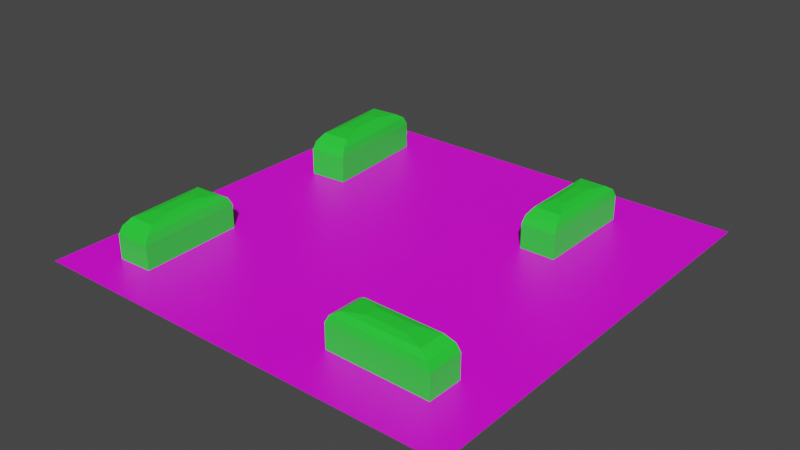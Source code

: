 # Source: StartScreen2.blend  (saved by Blender 2.80.75; exported with 4.5.12 LTS)
import bpy
from mathutils import Matrix  # noqa: F401  (used for matrix-valued properties, if any)

bpy.ops.wm.read_factory_settings(use_empty=True)
scene = bpy.context.scene
scene.name = 'Scene'

# ---- collections
col_collection = bpy.data.collections.new('Collection'); scene.collection.children.link(col_collection)

# ---- images (referenced by path relative to the original .blend; pixels are not part of the script)
import os
ASSET_DIR = os.environ.get("B2B_ASSET_DIR", "")  # directory of the original .blend (textures are referenced by path, not embedded)
HERE = os.path.dirname(os.path.abspath(__file__))  # packed textures are extracted next to this script under _unpacked/

def load_image(name, relpath, width, height, colorspace="sRGB"):
    """Load a texture the original file referenced (path relative to the .blend, or extracted next to this script)."""
    p = next((c for c in (os.path.join(HERE, relpath), os.path.join(ASSET_DIR, relpath)) if relpath and os.path.exists(c)), "")
    if p:
        img = bpy.data.images.load(p, check_existing=True)
        img.name = name
    else:  # same state as the original file: an image datablock whose file is absent (Cycles renders it pink)
        img = bpy.data.images.new(name, width, height)
        img.source = "FILE"
        img.filepath = "//" + (relpath or name)
    img.colorspace_settings.name = colorspace
    return img
img_runwaydiffuse_png = load_image('RunwayDiffuse.png', 'RunwayDiffuse.png', 1024, 1024, 'sRGB')

# ---- materials (node trees are filled in below, after node groups)
mat_grass = bpy.data.materials.new('Grass')
mat_grass.use_transparent_shadow = False
mat_road = bpy.data.materials.new('Road')
mat_road.use_transparent_shadow = False
mat_canvasgreen = bpy.data.materials.new('CanvasGreen')
mat_canvasgreen.use_transparent_shadow = False

# ---- material node trees
mat_grass.use_nodes = True; mat_grass.node_tree.nodes.clear()
_N = mat_grass.node_tree.nodes; _L = mat_grass.node_tree.links
n0 = _N.new('ShaderNodeOutputMaterial'); n0.name = 'Material Output'; n0.location = (300, 300)
n1 = _N.new('ShaderNodeBsdfPrincipled'); n1.name = 'Principled BSDF'; n1.location = (10, 300)
n1.distribution = 'GGX'
n1.subsurface_method = 'BURLEY'
n1.inputs[3].default_value = 1.45
n1.inputs[27].default_value = (0.0, 0.0, 0.0, 1.0)
n1.inputs[28].default_value = 1.0
n2 = _N.new('ShaderNodeTexImage'); n2.name = 'Image Texture'; n2.location = (-280, 280)
n2.image = img_runwaydiffuse_png
_L.new(n1.outputs[0], n0.inputs[0])
_L.new(n2.outputs[0], n1.inputs[0])
n0.is_active_output = True
mat_road.use_nodes = True; mat_road.node_tree.nodes.clear()
_N = mat_road.node_tree.nodes; _L = mat_road.node_tree.links
n0 = _N.new('ShaderNodeOutputMaterial'); n0.name = 'Material Output'; n0.location = (300, 300)
n1 = _N.new('ShaderNodeBsdfPrincipled'); n1.name = 'Principled BSDF'; n1.location = (10, 300)
n1.distribution = 'GGX'
n1.subsurface_method = 'BURLEY'
n1.inputs[0].default_value = (0.3757, 0.3757, 0.3757, 1.0)
n1.inputs[3].default_value = 1.45
n1.inputs[27].default_value = (0.0, 0.0, 0.0, 1.0)
n1.inputs[28].default_value = 1.0
_L.new(n1.outputs[0], n0.inputs[0])
n0.is_active_output = True
mat_canvasgreen.use_nodes = True; mat_canvasgreen.node_tree.nodes.clear()
_N = mat_canvasgreen.node_tree.nodes; _L = mat_canvasgreen.node_tree.links
n0 = _N.new('ShaderNodeOutputMaterial'); n0.name = 'Material Output'; n0.location = (300, 300)
n1 = _N.new('ShaderNodeBsdfPrincipled'); n1.name = 'Principled BSDF'; n1.location = (10, 300)
n1.distribution = 'GGX'
n1.subsurface_method = 'BURLEY'
n1.inputs[0].default_value = (0.0217, 0.8, 0.03778, 1.0)
n1.inputs[3].default_value = 1.45
n1.inputs[27].default_value = (0.0, 0.0, 0.0, 1.0)
n1.inputs[28].default_value = 1.0
_L.new(n1.outputs[0], n0.inputs[0])
n0.is_active_output = True

# ---- world
world_world = bpy.data.worlds.new('World'); scene.world = world_world
world_world.use_nodes = True; world_world.node_tree.nodes.clear()
_N = world_world.node_tree.nodes; _L = world_world.node_tree.links
n0 = _N.new('ShaderNodeOutputWorld'); n0.name = 'World Output'; n0.location = (300, 300)
n1 = _N.new('ShaderNodeBackground'); n1.name = 'Background'; n1.location = (10, 300)
n1.inputs[0].default_value = (0.05088, 0.05088, 0.05088, 1.0)
_L.new(n1.outputs[0], n0.inputs[0])
n0.is_active_output = True
world_world.color = (0.05088, 0.05088, 0.05088)
world_world.use_sun_shadow = False
world_world.sun_shadow_jitter_overblur = 0.0

# ---- meshes
me_plane = bpy.data.meshes.new('Plane')
me_plane.from_pydata([(-200.0, -200.0, 0.0), (200.0, -200.0, 0.0), (-200.0, 200.0, 0.0), (200.0, 200.0, 0.0), (-28.21, -200.0, 0.0), (-28.21, 200.0, 0.0), (20.69, -200.0, 0.0), (20.69, 200.0, 0.0), (-200.0, 26.88, 0.0), (200.0, 26.88, 0.0), (-28.21, 26.88, 0.0), (20.69, 26.88, 0.0), (-200.0, -17.38, 0.0), (200.0, -17.38, 0.0), (-28.21, -17.38, 0.0), (20.69, -17.38, 0.0)], [], [(11, 9, 3, 7), (8, 10, 5, 2), (10, 11, 7, 5), (12, 14, 15, 13, 9, 11, 10, 8), (6, 1, 13, 15), (0, 4, 14, 12), (4, 6, 15, 14)])
_uv = me_plane.uv_layers.new(name='UVMap')
_uv.uv.foreach_set('vector', [0.4483, 0.4328, 0.0001, 0.4328, 0.0001001, 9.998e-05, 0.4483, 0.0001001, 0.9999, 0.4328, 0.5705, 0.4328, 0.5705, 0.0001001, 0.9999, 0.0001002, 0.5705, 0.4328, 0.4483, 0.4328, 0.4483, 0.0001001, 0.5705, 0.0001001, 0.9999, 0.5434, 0.5705, 0.5434, 0.4483, 0.5434, 0.0001, 0.5434, 0.0001, 0.4328, 0.4483, 0.4328, 0.5705, 0.4328, 0.9999, 0.4328, 0.4483, 0.9999, 9.998e-05, 0.9999, 0.0001, 0.5434, 0.4483, 0.5434, 0.9999, 0.9999, 0.5705, 0.9999, 0.5705, 0.5434, 0.9999, 0.5434, 0.5705, 0.9999, 0.4483, 0.9999, 0.4483, 0.5434, 0.5705, 0.5434])
me_plane.materials.append(mat_grass)
me_plane.materials.append(mat_road)
me_plane.use_remesh_preserve_volume = False
me_plane.use_remesh_preserve_attributes = False
me_plane.use_mirror_vertex_groups = False
me_plane.update()
me_cube_001 = bpy.data.meshes.new('Cube.001')
me_cube_001.from_pydata([(-0.6, -0.6, -0.2796), (-0.6, -0.6, 0.9204), (-0.6, 0.6, -0.2796), (-0.6, 0.6, 0.9204), (0.6, -0.6, -0.2796), (0.6, -0.6, 0.9204), (0.6, 0.6, -0.2796), (0.6, 0.6, 0.9204), (-0.5555, 0.5555, -0.638), (-0.5555, -0.5555, -0.638), (0.5555, 0.5555, -0.638), (0.5555, -0.5555, -0.638), (-0.4488, 0.4488, -0.9121), (-0.4488, -0.4488, -0.9121), (0.4488, 0.4488, -0.9121), (0.4488, -0.4488, -0.9121), (-0.2161, 0.2161, -0.9925), (-0.2161, -0.2161, -0.9925), (0.2161, 0.2161, -0.9925), (0.2161, -0.2161, -0.9925)], [], [(0, 1, 3, 2), (2, 3, 7, 6), (6, 7, 5, 4), (4, 5, 1, 0), (6, 4, 11, 10), (7, 3, 1, 5), (10, 11, 15, 14), (4, 0, 9, 11), (2, 6, 10, 8), (0, 2, 8, 9), (15, 13, 17, 19), (9, 8, 12, 13), (11, 9, 13, 15), (8, 10, 14, 12), (16, 18, 19, 17), (12, 14, 18, 16), (14, 15, 19, 18), (13, 12, 16, 17)])
_uv = me_cube_001.uv_layers.new(name='UVMap')
_uv.uv.foreach_set('vector', [0.375, 0.0, 0.625, 0.0, 0.625, 0.25, 0.375, 0.25, 0.375, 0.25, 0.625, 0.25, 0.625, 0.5, 0.375, 0.5, 0.375, 0.5, 0.625, 0.5, 0.625, 0.75, 0.375, 0.75, 0.375, 0.75, 0.625, 0.75, 0.625, 1.0, 0.375, 1.0, 0.375, 0.5, 0.375, 0.75, 0.375, 0.75, 0.375, 0.5, 0.625, 0.5, 0.875, 0.5, 0.875, 0.75, 0.625, 0.75, 0.375, 0.5, 0.375, 0.75, 0.375, 0.75, 0.375, 0.5, 0.375, 0.75, 0.375, 1.0, 0.375, 1.0, 0.375, 0.75, 0.375, 0.25, 0.375, 0.5, 0.375, 0.5, 0.375, 0.25, 0.375, 0.0, 0.375, 0.25, 0.375, 0.25, 0.375, 0.0, 0.375, 0.75, 0.375, 1.0, 0.375, 1.0, 0.375, 0.75, 0.375, 0.0, 0.375, 0.25, 0.375, 0.25, 0.375, 0.0, 0.375, 0.75, 0.375, 1.0, 0.375, 1.0, 0.375, 0.75, 0.375, 0.25, 0.375, 0.5, 0.375, 0.5, 0.375, 0.25, 0.125, 0.5, 0.375, 0.5, 0.375, 0.75, 0.125, 0.75, 0.375, 0.25, 0.375, 0.5, 0.375, 0.5, 0.375, 0.25, 0.375, 0.5, 0.375, 0.75, 0.375, 0.75, 0.375, 0.5, 0.375, 0.0, 0.375, 0.25, 0.375, 0.25, 0.375, 0.0])
me_cube_001.materials.append(mat_canvasgreen)
me_cube_001.use_remesh_preserve_volume = False
me_cube_001.use_remesh_preserve_attributes = False
me_cube_001.use_mirror_vertex_groups = False
me_cube_001.update()
me_cube_002 = bpy.data.meshes.new('Cube.002')
me_cube_002.from_pydata([(-0.6, -0.6, -0.2076), (-0.6, -0.6, 0.9924), (-0.6, 0.6, -0.2076), (-0.6, 0.6, 0.9924), (0.6, -0.6, -0.2076), (0.6, -0.6, 0.9924), (0.6, 0.6, -0.2076), (0.6, 0.6, 0.9924), (-0.5555, 0.5555, -0.566), (-0.5555, -0.5555, -0.566), (0.5555, 0.5555, -0.566), (0.5555, -0.5555, -0.566), (-0.4488, 0.4488, -0.8401), (-0.4488, -0.4488, -0.8401), (0.4488, 0.4488, -0.8401), (0.4488, -0.4488, -0.8401), (-0.2161, 0.2161, -0.9205), (-0.2161, -0.2161, -0.9205), (0.2161, 0.2161, -0.9205), (0.2161, -0.2161, -0.9205)], [], [(0, 1, 3, 2), (2, 3, 7, 6), (6, 7, 5, 4), (4, 5, 1, 0), (6, 4, 11, 10), (7, 3, 1, 5), (10, 11, 15, 14), (4, 0, 9, 11), (2, 6, 10, 8), (0, 2, 8, 9), (15, 13, 17, 19), (9, 8, 12, 13), (11, 9, 13, 15), (8, 10, 14, 12), (16, 18, 19, 17), (12, 14, 18, 16), (14, 15, 19, 18), (13, 12, 16, 17)])
_uv = me_cube_002.uv_layers.new(name='UVMap')
_uv.uv.foreach_set('vector', [0.375, 0.0, 0.625, 0.0, 0.625, 0.25, 0.375, 0.25, 0.375, 0.25, 0.625, 0.25, 0.625, 0.5, 0.375, 0.5, 0.375, 0.5, 0.625, 0.5, 0.625, 0.75, 0.375, 0.75, 0.375, 0.75, 0.625, 0.75, 0.625, 1.0, 0.375, 1.0, 0.375, 0.5, 0.375, 0.75, 0.375, 0.75, 0.375, 0.5, 0.625, 0.5, 0.875, 0.5, 0.875, 0.75, 0.625, 0.75, 0.375, 0.5, 0.375, 0.75, 0.375, 0.75, 0.375, 0.5, 0.375, 0.75, 0.375, 1.0, 0.375, 1.0, 0.375, 0.75, 0.375, 0.25, 0.375, 0.5, 0.375, 0.5, 0.375, 0.25, 0.375, 0.0, 0.375, 0.25, 0.375, 0.25, 0.375, 0.0, 0.375, 0.75, 0.375, 1.0, 0.375, 1.0, 0.375, 0.75, 0.375, 0.0, 0.375, 0.25, 0.375, 0.25, 0.375, 0.0, 0.375, 0.75, 0.375, 1.0, 0.375, 1.0, 0.375, 0.75, 0.375, 0.25, 0.375, 0.5, 0.375, 0.5, 0.375, 0.25, 0.125, 0.5, 0.375, 0.5, 0.375, 0.75, 0.125, 0.75, 0.375, 0.25, 0.375, 0.5, 0.375, 0.5, 0.375, 0.25, 0.375, 0.5, 0.375, 0.75, 0.375, 0.75, 0.375, 0.5, 0.375, 0.0, 0.375, 0.25, 0.375, 0.25, 0.375, 0.0])
me_cube_002.materials.append(mat_canvasgreen)
me_cube_002.use_remesh_preserve_volume = False
me_cube_002.use_remesh_preserve_attributes = False
me_cube_002.use_mirror_vertex_groups = False
me_cube_002.update()
me_cube_003 = bpy.data.meshes.new('Cube.003')
me_cube_003.from_pydata([(-0.6, -0.6, -0.1624), (-0.6, -0.6, 1.038), (-0.6, 0.6, -0.1624), (-0.6, 0.6, 1.038), (0.6, -0.6, -0.1624), (0.6, -0.6, 1.038), (0.6, 0.6, -0.1624), (0.6, 0.6, 1.038), (-0.5555, 0.5555, -0.5208), (-0.5555, -0.5555, -0.5208), (0.5555, 0.5555, -0.5208), (0.5555, -0.5555, -0.5208), (-0.4488, 0.4488, -0.7948), (-0.4488, -0.4488, -0.7948), (0.4488, 0.4488, -0.7948), (0.4488, -0.4488, -0.7948), (-0.2161, 0.2161, -0.8752), (-0.2161, -0.2161, -0.8752), (0.2161, 0.2161, -0.8752), (0.2161, -0.2161, -0.8752)], [], [(0, 1, 3, 2), (2, 3, 7, 6), (6, 7, 5, 4), (4, 5, 1, 0), (6, 4, 11, 10), (7, 3, 1, 5), (10, 11, 15, 14), (4, 0, 9, 11), (2, 6, 10, 8), (0, 2, 8, 9), (15, 13, 17, 19), (9, 8, 12, 13), (11, 9, 13, 15), (8, 10, 14, 12), (16, 18, 19, 17), (12, 14, 18, 16), (14, 15, 19, 18), (13, 12, 16, 17)])
_uv = me_cube_003.uv_layers.new(name='UVMap')
_uv.uv.foreach_set('vector', [0.375, 0.0, 0.625, 0.0, 0.625, 0.25, 0.375, 0.25, 0.375, 0.25, 0.625, 0.25, 0.625, 0.5, 0.375, 0.5, 0.375, 0.5, 0.625, 0.5, 0.625, 0.75, 0.375, 0.75, 0.375, 0.75, 0.625, 0.75, 0.625, 1.0, 0.375, 1.0, 0.375, 0.5, 0.375, 0.75, 0.375, 0.75, 0.375, 0.5, 0.625, 0.5, 0.875, 0.5, 0.875, 0.75, 0.625, 0.75, 0.375, 0.5, 0.375, 0.75, 0.375, 0.75, 0.375, 0.5, 0.375, 0.75, 0.375, 1.0, 0.375, 1.0, 0.375, 0.75, 0.375, 0.25, 0.375, 0.5, 0.375, 0.5, 0.375, 0.25, 0.375, 0.0, 0.375, 0.25, 0.375, 0.25, 0.375, 0.0, 0.375, 0.75, 0.375, 1.0, 0.375, 1.0, 0.375, 0.75, 0.375, 0.0, 0.375, 0.25, 0.375, 0.25, 0.375, 0.0, 0.375, 0.75, 0.375, 1.0, 0.375, 1.0, 0.375, 0.75, 0.375, 0.25, 0.375, 0.5, 0.375, 0.5, 0.375, 0.25, 0.125, 0.5, 0.375, 0.5, 0.375, 0.75, 0.125, 0.75, 0.375, 0.25, 0.375, 0.5, 0.375, 0.5, 0.375, 0.25, 0.375, 0.5, 0.375, 0.75, 0.375, 0.75, 0.375, 0.5, 0.375, 0.0, 0.375, 0.25, 0.375, 0.25, 0.375, 0.0])
me_cube_003.materials.append(mat_canvasgreen)
me_cube_003.use_remesh_preserve_volume = False
me_cube_003.use_remesh_preserve_attributes = False
me_cube_003.use_mirror_vertex_groups = False
me_cube_003.update()
me_cube_004 = bpy.data.meshes.new('Cube.004')
me_cube_004.from_pydata([(-0.65, -0.65, -0.4485), (-0.65, -0.65, 0.8515), (-0.65, 0.65, -0.4485), (-0.65, 0.65, 0.8515), (0.65, -0.65, -0.4485), (0.65, -0.65, 0.8515), (0.65, 0.65, -0.4485), (0.65, 0.65, 0.8515), (-0.6018, 0.6018, -0.8368), (-0.6018, -0.6018, -0.8368), (0.6018, 0.6018, -0.8368), (0.6018, -0.6018, -0.8368), (-0.4862, 0.4862, -1.134), (-0.4862, -0.4862, -1.134), (0.4862, 0.4862, -1.134), (0.4862, -0.4862, -1.134), (-0.2341, 0.2341, -1.221), (-0.2341, -0.2341, -1.221), (0.2341, 0.2341, -1.221), (0.2341, -0.2341, -1.221)], [], [(0, 1, 3, 2), (2, 3, 7, 6), (6, 7, 5, 4), (4, 5, 1, 0), (6, 4, 11, 10), (7, 3, 1, 5), (10, 11, 15, 14), (4, 0, 9, 11), (2, 6, 10, 8), (0, 2, 8, 9), (15, 13, 17, 19), (9, 8, 12, 13), (11, 9, 13, 15), (8, 10, 14, 12), (16, 18, 19, 17), (12, 14, 18, 16), (14, 15, 19, 18), (13, 12, 16, 17)])
_uv = me_cube_004.uv_layers.new(name='UVMap')
_uv.uv.foreach_set('vector', [0.375, 0.0, 0.625, 0.0, 0.625, 0.25, 0.375, 0.25, 0.375, 0.25, 0.625, 0.25, 0.625, 0.5, 0.375, 0.5, 0.375, 0.5, 0.625, 0.5, 0.625, 0.75, 0.375, 0.75, 0.375, 0.75, 0.625, 0.75, 0.625, 1.0, 0.375, 1.0, 0.375, 0.5, 0.375, 0.75, 0.375, 0.75, 0.375, 0.5, 0.625, 0.5, 0.875, 0.5, 0.875, 0.75, 0.625, 0.75, 0.375, 0.5, 0.375, 0.75, 0.375, 0.75, 0.375, 0.5, 0.375, 0.75, 0.375, 1.0, 0.375, 1.0, 0.375, 0.75, 0.375, 0.25, 0.375, 0.5, 0.375, 0.5, 0.375, 0.25, 0.375, 0.0, 0.375, 0.25, 0.375, 0.25, 0.375, 0.0, 0.375, 0.75, 0.375, 1.0, 0.375, 1.0, 0.375, 0.75, 0.375, 0.0, 0.375, 0.25, 0.375, 0.25, 0.375, 0.0, 0.375, 0.75, 0.375, 1.0, 0.375, 1.0, 0.375, 0.75, 0.375, 0.25, 0.375, 0.5, 0.375, 0.5, 0.375, 0.25, 0.125, 0.5, 0.375, 0.5, 0.375, 0.75, 0.125, 0.75, 0.375, 0.25, 0.375, 0.5, 0.375, 0.5, 0.375, 0.25, 0.375, 0.5, 0.375, 0.75, 0.375, 0.75, 0.375, 0.5, 0.375, 0.0, 0.375, 0.25, 0.375, 0.25, 0.375, 0.0])
me_cube_004.materials.append(mat_canvasgreen)
me_cube_004.use_remesh_preserve_volume = False
me_cube_004.use_remesh_preserve_attributes = False
me_cube_004.use_mirror_vertex_groups = False
me_cube_004.update()

# ---- objects
ob_runway = bpy.data.objects.new('Runway', me_plane)
ob_building1 = bpy.data.objects.new('Building1', me_cube_001)
ob_building1_001 = bpy.data.objects.new('Building1.001', me_cube_002)
ob_building1_002 = bpy.data.objects.new('Building1.002', me_cube_003)
ob_building1_003 = bpy.data.objects.new('Building1.003', me_cube_004)

# ---- transforms, parenting, visibility, modifiers, constraints
ob_runway.location = (0.0, 0.0, 0.0)
ob_runway.scale = (0.4747, 0.4747, 0.4747)
ob_runway.lineart.crease_threshold = 0.0
ob_building1.location = (45.37, 52.03, 8.456)
ob_building1.rotation_euler = (-0.0, 3.142, -0.0)
ob_building1.scale = (12.99, 38.0, 9.082)
ob_building1.lineart.crease_threshold = 0.0
ob_building1_001.location = (50.86, -65.48, 8.9)
ob_building1_001.rotation_euler = (3.142, 1.258e-09, 1.556)
ob_building1_001.scale = (12.99, 38.0, 9.082)
ob_building1_001.lineart.crease_threshold = 0.0
ob_building1_002.location = (-69.46, -54.18, 9.251)
ob_building1_002.rotation_euler = (7.178e-09, -3.142, 3.181)
ob_building1_002.scale = (12.99, 38.0, 9.082)
ob_building1_002.lineart.crease_threshold = 0.0
ob_building1_003.location = (-68.05, 53.72, 7.875)
ob_building1_003.rotation_euler = (-3.142, 7.178e-09, 3.224)
ob_building1_003.scale = (12.99, 38.0, 9.082)
ob_building1_003.lineart.crease_threshold = 0.0

# ---- collection membership
col_collection.objects.link(ob_runway)
col_collection.objects.link(ob_building1)
col_collection.objects.link(ob_building1_001)
col_collection.objects.link(ob_building1_002)
col_collection.objects.link(ob_building1_003)

# ---- scene / render settings (as saved in the file)
scene.frame_start = 1; scene.frame_end = 250; scene.frame_set(1)
scene.render.engine = 'BLENDER_EEVEE_NEXT'
scene.cycles.use_denoising = False
scene.cycles.samples = 128
scene.cycles.sampling_pattern = 'TABULATED_SOBOL'
scene.cycles.use_adaptive_sampling = False
scene.cycles.use_light_tree = False
scene.view_settings.view_transform = 'Filmic'
bpy.context.view_layer.update()

# ---- added for rendering (the .blend has no active camera and no usable light): camera, sun
cam_auto = bpy.data.cameras.new('AutoCamera')
cam_auto.lens = 50.0
cam_auto.sensor_width = 36.0
cam_auto.clip_end = 4371.05
ob_auto_camera = bpy.data.objects.new('AutoCamera', cam_auto)
scene.collection.objects.link(ob_auto_camera)
ob_auto_camera.location = (249.063, -298.876, 208.646)
ob_auto_camera.rotation_euler = (1.09748, -7.21219e-08, 0.694738)
scene.camera = ob_auto_camera
light_auto_sun = bpy.data.lights.new('AutoSun', 'SUN')
light_auto_sun.energy = 3.0
light_auto_sun.angle = 0.0523599
ob_auto_sun = bpy.data.objects.new('AutoSun', light_auto_sun)
scene.collection.objects.link(ob_auto_sun)
ob_auto_sun.rotation_euler = (0.872665, 0.174533, 0.523599)
bpy.context.view_layer.update()
